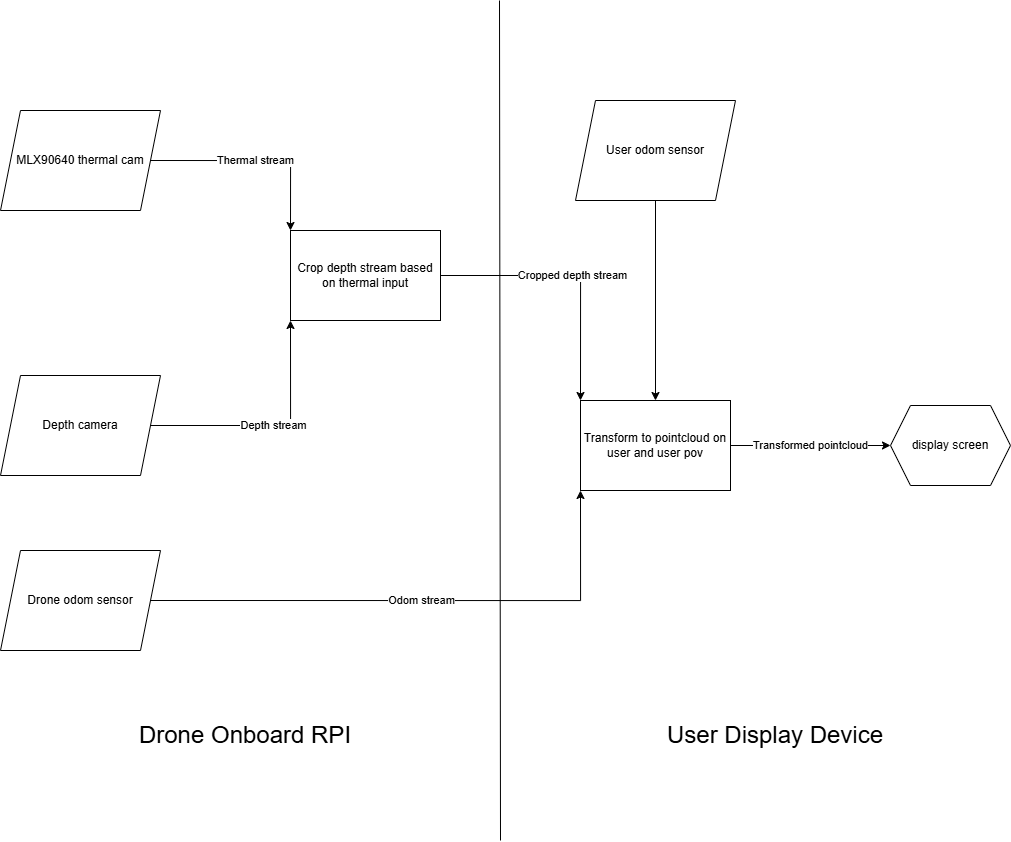

The diagram above was exported from draw.io. Its source (the exported page's mxGraphModel, read from the mxfile embedded in the PNG):
<mxGraphModel dx="1645" dy="857" grid="1" gridSize="10" guides="1" tooltips="1" connect="1" arrows="1" fold="1" page="1" pageScale="1" pageWidth="1100" pageHeight="850" math="0" shadow="0">
  <root>
    <mxCell id="0" />
    <mxCell id="1" parent="0" />
    <mxCell id="XVwWf-FaHmhQUM_Nx8SJ-1" edge="1" parent="1" style="endArrow=none;html=1;rounded=0;" value="">
      <mxGeometry height="50" relative="1" width="50" as="geometry">
        <mxPoint x="550" y="840" as="sourcePoint" />
        <mxPoint x="549" as="targetPoint" />
      </mxGeometry>
    </mxCell>
    <mxCell id="XVwWf-FaHmhQUM_Nx8SJ-9" edge="1" parent="1" source="XVwWf-FaHmhQUM_Nx8SJ-3" style="edgeStyle=orthogonalEdgeStyle;rounded=0;orthogonalLoop=1;jettySize=auto;html=1;exitX=1;exitY=0.5;exitDx=0;exitDy=0;entryX=0;entryY=1;entryDx=0;entryDy=0;" target="XVwWf-FaHmhQUM_Nx8SJ-5" value="Depth stream">
      <mxGeometry relative="1" as="geometry" />
    </mxCell>
    <mxCell id="XVwWf-FaHmhQUM_Nx8SJ-3" parent="1" style="shape=parallelogram;perimeter=parallelogramPerimeter;whiteSpace=wrap;html=1;fixedSize=1;" value="Depth camera" vertex="1">
      <mxGeometry height="100" width="160" x="50" y="375" as="geometry" />
    </mxCell>
    <mxCell id="XVwWf-FaHmhQUM_Nx8SJ-14" edge="1" parent="1" source="XVwWf-FaHmhQUM_Nx8SJ-5" style="edgeStyle=orthogonalEdgeStyle;rounded=0;orthogonalLoop=1;jettySize=auto;html=1;exitX=1;exitY=0.5;exitDx=0;exitDy=0;entryX=0;entryY=0;entryDx=0;entryDy=0;" target="XVwWf-FaHmhQUM_Nx8SJ-12" value="Cropped depth stream">
      <mxGeometry relative="1" as="geometry" />
    </mxCell>
    <mxCell id="XVwWf-FaHmhQUM_Nx8SJ-5" parent="1" style="rounded=0;whiteSpace=wrap;html=1;" value="Crop depth stream based on thermal input" vertex="1">
      <mxGeometry height="90" width="150" x="340" y="230" as="geometry" />
    </mxCell>
    <mxCell id="XVwWf-FaHmhQUM_Nx8SJ-11" edge="1" parent="1" source="XVwWf-FaHmhQUM_Nx8SJ-6" style="edgeStyle=orthogonalEdgeStyle;rounded=0;orthogonalLoop=1;jettySize=auto;html=1;exitX=1;exitY=0.5;exitDx=0;exitDy=0;entryX=0;entryY=1;entryDx=0;entryDy=0;" target="XVwWf-FaHmhQUM_Nx8SJ-12" value="Odom stream">
      <mxGeometry relative="1" as="geometry">
        <mxPoint x="430" y="600.3333333333333" as="targetPoint" />
      </mxGeometry>
    </mxCell>
    <mxCell id="XVwWf-FaHmhQUM_Nx8SJ-6" parent="1" style="shape=parallelogram;perimeter=parallelogramPerimeter;whiteSpace=wrap;html=1;fixedSize=1;" value="Drone odom sensor" vertex="1">
      <mxGeometry height="100" width="160" x="50" y="550" as="geometry" />
    </mxCell>
    <mxCell id="XVwWf-FaHmhQUM_Nx8SJ-8" edge="1" parent="1" source="XVwWf-FaHmhQUM_Nx8SJ-7" style="edgeStyle=orthogonalEdgeStyle;rounded=0;orthogonalLoop=1;jettySize=auto;html=1;exitX=1;exitY=0.5;exitDx=0;exitDy=0;entryX=0;entryY=0;entryDx=0;entryDy=0;" target="XVwWf-FaHmhQUM_Nx8SJ-5" value="Thermal stream">
      <mxGeometry relative="1" as="geometry" />
    </mxCell>
    <mxCell id="XVwWf-FaHmhQUM_Nx8SJ-7" parent="1" style="shape=parallelogram;perimeter=parallelogramPerimeter;whiteSpace=wrap;html=1;fixedSize=1;" value="MLX90640 thermal cam" vertex="1">
      <mxGeometry height="100" width="160" x="50" y="110" as="geometry" />
    </mxCell>
    <mxCell id="XVwWf-FaHmhQUM_Nx8SJ-18" edge="1" parent="1" source="XVwWf-FaHmhQUM_Nx8SJ-12" style="edgeStyle=orthogonalEdgeStyle;rounded=0;orthogonalLoop=1;jettySize=auto;html=1;exitX=1;exitY=0.5;exitDx=0;exitDy=0;" target="XVwWf-FaHmhQUM_Nx8SJ-17" value="Transformed pointcloud">
      <mxGeometry relative="1" as="geometry" />
    </mxCell>
    <mxCell id="XVwWf-FaHmhQUM_Nx8SJ-12" parent="1" style="rounded=0;whiteSpace=wrap;html=1;" value="Transform to pointcloud on user and user pov" vertex="1">
      <mxGeometry height="90" width="150" x="630" y="400" as="geometry" />
    </mxCell>
    <mxCell id="XVwWf-FaHmhQUM_Nx8SJ-16" edge="1" parent="1" source="XVwWf-FaHmhQUM_Nx8SJ-15" style="edgeStyle=orthogonalEdgeStyle;rounded=0;orthogonalLoop=1;jettySize=auto;html=1;exitX=0.5;exitY=1;exitDx=0;exitDy=0;" target="XVwWf-FaHmhQUM_Nx8SJ-12">
      <mxGeometry relative="1" as="geometry" />
    </mxCell>
    <mxCell id="XVwWf-FaHmhQUM_Nx8SJ-15" parent="1" style="shape=parallelogram;perimeter=parallelogramPerimeter;whiteSpace=wrap;html=1;fixedSize=1;" value="User odom sensor" vertex="1">
      <mxGeometry height="100" width="160" x="625" y="100" as="geometry" />
    </mxCell>
    <mxCell id="XVwWf-FaHmhQUM_Nx8SJ-17" parent="1" style="shape=hexagon;perimeter=hexagonPerimeter2;whiteSpace=wrap;html=1;fixedSize=1;" value="display screen" vertex="1">
      <mxGeometry height="80" width="120" x="940" y="405" as="geometry" />
    </mxCell>
    <mxCell id="XVwWf-FaHmhQUM_Nx8SJ-19" parent="1" style="text;html=1;whiteSpace=wrap;strokeColor=none;fillColor=none;align=center;verticalAlign=middle;rounded=0;autosize=1;resizable=0;" value="&lt;font style=&quot;font-size: 24px;&quot;&gt;Drone Onboard RPI&lt;/font&gt;" vertex="1">
      <mxGeometry height="40" width="240" x="175" y="715" as="geometry" />
    </mxCell>
    <mxCell id="XVwWf-FaHmhQUM_Nx8SJ-21" parent="1" style="text;html=1;whiteSpace=wrap;strokeColor=none;fillColor=none;align=center;verticalAlign=middle;rounded=0;autosize=1;resizable=0;" value="&lt;font style=&quot;font-size: 24px;&quot;&gt;User Display Device&lt;/font&gt;" vertex="1">
      <mxGeometry height="40" width="240" x="705" y="715" as="geometry" />
    </mxCell>
  </root>
</mxGraphModel>